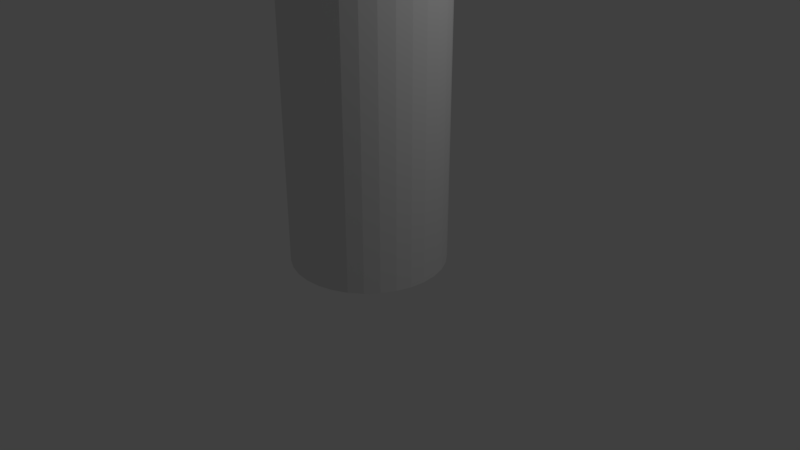 # Source: rigTest.blend  (saved by Blender 2.79.0; exported with 4.5.12 LTS)
import bpy
from mathutils import Matrix  # noqa: F401  (used for matrix-valued properties, if any)

bpy.ops.wm.read_factory_settings(use_empty=True)
scene = bpy.context.scene
scene.name = 'Scene'

# ---- collections
col_collection_1 = bpy.data.collections.new('Collection 1'); scene.collection.children.link(col_collection_1)

# ---- world
world_world = bpy.data.worlds.new('World'); scene.world = world_world
world_world.color = (0.05088, 0.05088, 0.05088)
world_world.use_sun_shadow = False
world_world.sun_shadow_jitter_overblur = 0.0
world_world.cycles.sampling_method = 'MANUAL'

# ---- cameras
cam_camera = bpy.data.cameras.new('Camera')
cam_camera.clip_end = 100.0
cam_camera.lens = 35.0
cam_camera.sensor_width = 32.0
cam_camera.sensor_height = 18.0
cam_camera.ortho_scale = 7.314
cam_camera.dof.focus_distance = 0.0
cam_camera.dof.aperture_fstop = 128.0

# ---- lights
light_lamp = bpy.data.lights.new('Lamp', 'POINT')
light_lamp.transmission_factor = 0.0
light_lamp.cutoff_distance = 30.0
light_lamp.energy = 100.0
light_lamp.shadow_buffer_clip_start = 1.001
light_lamp.shadow_soft_size = 0.1
light_lamp.shadow_maximum_resolution = 0.006
light_lamp.use_absolute_resolution = True

# ---- meshes
me_cylinder = bpy.data.meshes.new('Cylinder')
me_cylinder.from_pydata([(0.0, 1.0, 0.0), (0.0, 1.0, 1.0), (0.1951, 0.9808, 0.0), (0.1951, 0.9808, 1.0), (0.3827, 0.9239, 0.0), (0.3827, 0.9239, 1.0), (0.5556, 0.8315, 0.0), (0.5556, 0.8315, 1.0), (0.7071, 0.7071, 0.0), (0.7071, 0.7071, 1.0), (0.8315, 0.5556, 0.0), (0.8315, 0.5556, 1.0), (0.9239, 0.3827, 0.0), (0.9239, 0.3827, 1.0), (0.9808, 0.1951, 0.0), (0.9808, 0.1951, 1.0), (1.0, 7.55e-08, 0.0), (1.0, 7.55e-08, 1.0), (0.9808, -0.1951, 0.0), (0.9808, -0.1951, 1.0), (0.9239, -0.3827, 0.0), (0.9239, -0.3827, 1.0), (0.8315, -0.5556, 0.0), (0.8315, -0.5556, 1.0), (0.7071, -0.7071, 0.0), (0.7071, -0.7071, 1.0), (0.5556, -0.8315, 0.0), (0.5556, -0.8315, 1.0), (0.3827, -0.9239, 0.0), (0.3827, -0.9239, 1.0), (0.1951, -0.9808, 0.0), (0.1951, -0.9808, 1.0), (-3.258e-07, -1.0, 0.0), (-3.258e-07, -1.0, 1.0), (-0.1951, -0.9808, 0.0), (-0.1951, -0.9808, 1.0), (-0.3827, -0.9239, 0.0), (-0.3827, -0.9239, 1.0), (-0.5556, -0.8315, 0.0), (-0.5556, -0.8315, 1.0), (-0.7071, -0.7071, 0.0), (-0.7071, -0.7071, 1.0), (-0.8315, -0.5556, 0.0), (-0.8315, -0.5556, 1.0), (-0.9239, -0.3827, 0.0), (-0.9239, -0.3827, 1.0), (-0.9808, -0.1951, 0.0), (-0.9808, -0.1951, 1.0), (-1.0, 9.656e-07, 0.0), (-1.0, 9.656e-07, 1.0), (-0.9808, 0.1951, 0.0), (-0.9808, 0.1951, 1.0), (-0.9239, 0.3827, 0.0), (-0.9239, 0.3827, 1.0), (-0.8315, 0.5556, 0.0), (-0.8315, 0.5556, 1.0), (-0.7071, 0.7071, 0.0), (-0.7071, 0.7071, 1.0), (-0.5556, 0.8315, 0.0), (-0.5556, 0.8315, 1.0), (-0.3827, 0.9239, 0.0), (-0.3827, 0.9239, 1.0), (-0.1951, 0.9808, 0.0), (-0.1951, 0.9808, 1.0), (-5.96e-08, 1.0, 2.496), (0.1951, 0.9808, 2.496), (0.3827, 0.9239, 2.496), (0.5556, 0.8315, 2.496), (0.7071, 0.7071, 2.496), (0.8315, 0.5556, 2.496), (0.9239, 0.3827, 2.496), (0.9808, 0.1951, 2.496), (1.0, 7.55e-08, 2.496), (0.9808, -0.1951, 2.496), (0.9239, -0.3827, 2.496), (0.8315, -0.5556, 2.496), (0.7071, -0.7071, 2.496), (0.5556, -0.8315, 2.496), (0.3827, -0.9239, 2.496), (0.1951, -0.9808, 2.496), (-3.854e-07, -1.0, 2.496), (-0.1951, -0.9808, 2.496), (-0.3827, -0.9239, 2.496), (-0.5556, -0.8315, 2.496), (-0.7071, -0.7071, 2.496), (-0.8315, -0.5556, 2.496), (-0.9239, -0.3827, 2.496), (-0.9808, -0.1951, 2.496), (-1.0, 9.656e-07, 2.496), (-0.9808, 0.1951, 2.496), (-0.9239, 0.3827, 2.496), (-0.8315, 0.5556, 2.496), (-0.7071, 0.7071, 2.496), (-0.5556, 0.8315, 2.496), (-0.3827, 0.9239, 2.496), (-0.1951, 0.9808, 2.496), (-5.96e-08, 1.0, 2.848), (0.1951, 0.9808, 2.848), (0.3827, 0.9239, 2.848), (0.5556, 0.8315, 2.848), (0.7071, 0.7071, 2.848), (0.8315, 0.5556, 2.848), (0.9239, 0.3827, 2.848), (0.9808, 0.1951, 2.848), (1.0, 7.55e-08, 2.848), (0.9808, -0.1951, 2.848), (0.9239, -0.3827, 2.848), (0.8315, -0.5556, 2.848), (0.7071, -0.7071, 2.848), (0.5556, -0.8315, 2.848), (0.3827, -0.9239, 2.848), (0.1951, -0.9808, 2.848), (-3.854e-07, -1.0, 2.848), (-0.1951, -0.9808, 2.848), (-0.3827, -0.9239, 2.848), (-0.5556, -0.8315, 2.848), (-0.7071, -0.7071, 2.848), (-0.8315, -0.5556, 2.848), (-0.9239, -0.3827, 2.848), (-0.9808, -0.1951, 2.848), (-1.0, 9.656e-07, 2.848), (-0.9808, 0.1951, 2.848), (-0.9239, 0.3827, 2.848), (-0.8315, 0.5556, 2.848), (-0.7071, 0.7071, 2.848), (-0.5556, 0.8315, 2.848), (-0.3827, 0.9239, 2.848), (-0.1951, 0.9808, 2.848), (-5.96e-08, 1.0, 3.141), (0.1951, 0.9808, 3.141), (0.3827, 0.9239, 3.141), (0.5556, 0.8315, 3.141), (0.7071, 0.7071, 3.141), (0.8315, 0.5556, 3.141), (0.9239, 0.3827, 3.141), (0.9808, 0.1951, 3.141), (1.0, 7.55e-08, 3.141), (0.9808, -0.1951, 3.141), (0.9239, -0.3827, 3.141), (0.8315, -0.5556, 3.141), (0.7071, -0.7071, 3.141), (0.5556, -0.8315, 3.141), (0.3827, -0.9239, 3.141), (0.1951, -0.9808, 3.141), (-3.854e-07, -1.0, 3.141), (-0.1951, -0.9808, 3.141), (-0.3827, -0.9239, 3.141), (-0.5556, -0.8315, 3.141), (-0.7071, -0.7071, 3.141), (-0.8315, -0.5556, 3.141), (-0.9239, -0.3827, 3.141), (-0.9808, -0.1951, 3.141), (-1.0, 9.656e-07, 3.141), (-0.9808, 0.1951, 3.141), (-0.9239, 0.3827, 3.141), (-0.8315, 0.5556, 3.141), (-0.7071, 0.7071, 3.141), (-0.5556, 0.8315, 3.141), (-0.3827, 0.9239, 3.141), (-0.1951, 0.9808, 3.141), (-1.788e-07, 1.0, 4.549), (0.1951, 0.9808, 4.549), (0.3827, 0.9239, 4.549), (0.5556, 0.8315, 4.549), (0.7071, 0.7071, 4.549), (0.8315, 0.5556, 4.549), (0.9239, 0.3827, 4.549), (0.9808, 0.1951, 4.549), (1.0, 7.55e-08, 4.549), (0.9808, -0.1951, 4.549), (0.9239, -0.3827, 4.549), (0.8315, -0.5556, 4.549), (0.7071, -0.7071, 4.549), (0.5556, -0.8315, 4.549), (0.3827, -0.9239, 4.549), (0.1951, -0.9808, 4.549), (-5.047e-07, -1.0, 4.549), (-0.1951, -0.9808, 4.549), (-0.3827, -0.9239, 4.549), (-0.5556, -0.8315, 4.549), (-0.7071, -0.7071, 4.549), (-0.8315, -0.5556, 4.549), (-0.9239, -0.3827, 4.549), (-0.9808, -0.1951, 4.549), (-1.0, 9.656e-07, 4.549), (-0.9808, 0.1951, 4.549), (-0.9239, 0.3827, 4.549), (-0.8315, 0.5556, 4.549), (-0.7071, 0.7071, 4.549), (-0.5556, 0.8315, 4.549), (-0.3827, 0.9239, 4.549), (-0.1951, 0.9808, 4.549), (2.384e-07, 1.0, 6.015), (0.1951, 0.9808, 6.015), (0.3827, 0.9239, 6.015), (0.5556, 0.8315, 6.015), (0.7071, 0.7071, 6.015), (0.8315, 0.5556, 6.015), (0.9239, 0.3827, 6.015), (0.9808, 0.1951, 6.015), (1.0, 7.55e-08, 6.015), (0.9808, -0.1951, 6.015), (0.9239, -0.3827, 6.015), (0.8315, -0.5556, 6.015), (0.7071, -0.7071, 6.015), (0.5556, -0.8315, 6.015), (0.3827, -0.9239, 6.015), (0.1951, -0.9808, 6.015), (-8.742e-08, -1.0, 6.015), (-0.1951, -0.9808, 6.015), (-0.3827, -0.9239, 6.015), (-0.5556, -0.8315, 6.015), (-0.7071, -0.7071, 6.015), (-0.8315, -0.5556, 6.015), (-0.9239, -0.3827, 6.015), (-0.9808, -0.1951, 6.015), (-1.0, 9.656e-07, 6.015), (-0.9808, 0.1951, 6.015), (-0.9239, 0.3827, 6.015), (-0.8315, 0.5556, 6.015), (-0.7071, 0.7071, 6.015), (-0.5556, 0.8315, 6.015), (-0.3827, 0.9239, 6.015), (-0.1951, 0.9808, 6.015)], [], [(0, 1, 3, 2), (2, 3, 5, 4), (4, 5, 7, 6), (6, 7, 9, 8), (8, 9, 11, 10), (10, 11, 13, 12), (12, 13, 15, 14), (14, 15, 17, 16), (16, 17, 19, 18), (18, 19, 21, 20), (20, 21, 23, 22), (22, 23, 25, 24), (24, 25, 27, 26), (26, 27, 29, 28), (28, 29, 31, 30), (30, 31, 33, 32), (32, 33, 35, 34), (34, 35, 37, 36), (36, 37, 39, 38), (38, 39, 41, 40), (40, 41, 43, 42), (42, 43, 45, 44), (44, 45, 47, 46), (46, 47, 49, 48), (48, 49, 51, 50), (50, 51, 53, 52), (52, 53, 55, 54), (54, 55, 57, 56), (56, 57, 59, 58), (58, 59, 61, 60), (21, 19, 73, 74), (60, 61, 63, 62), (62, 63, 1, 0), (0, 2, 4, 6, 8, 10, 12, 14, 16, 18, 20, 22, 24, 26, 28, 30, 32, 34, 36, 38, 40, 42, 44, 46, 48, 50, 52, 54, 56, 58, 60, 62), (78, 77, 109, 110), (39, 37, 82, 83), (57, 55, 91, 92), (13, 11, 69, 70), (31, 29, 78, 79), (49, 47, 87, 88), (5, 3, 65, 66), (23, 21, 74, 75), (41, 39, 83, 84), (59, 57, 92, 93), (15, 13, 70, 71), (33, 31, 79, 80), (51, 49, 88, 89), (7, 5, 66, 67), (25, 23, 75, 76), (43, 41, 84, 85), (61, 59, 93, 94), (17, 15, 71, 72), (35, 33, 80, 81), (53, 51, 89, 90), (9, 7, 67, 68), (27, 25, 76, 77), (45, 43, 85, 86), (63, 61, 94, 95), (19, 17, 72, 73), (37, 35, 81, 82), (55, 53, 90, 91), (11, 9, 68, 69), (29, 27, 77, 78), (47, 45, 86, 87), (3, 1, 64, 65), (1, 63, 95, 64), (113, 112, 144, 145), (65, 64, 96, 97), (92, 91, 123, 124), (79, 78, 110, 111), (66, 65, 97, 98), (93, 92, 124, 125), (80, 79, 111, 112), (67, 66, 98, 99), (94, 93, 125, 126), (81, 80, 112, 113), (68, 67, 99, 100), (95, 94, 126, 127), (82, 81, 113, 114), (69, 68, 100, 101), (64, 95, 127, 96), (83, 82, 114, 115), (70, 69, 101, 102), (84, 83, 115, 116), (71, 70, 102, 103), (85, 84, 116, 117), (72, 71, 103, 104), (86, 85, 117, 118), (73, 72, 104, 105), (87, 86, 118, 119), (74, 73, 105, 106), (88, 87, 119, 120), (75, 74, 106, 107), (89, 88, 120, 121), (76, 75, 107, 108), (90, 89, 121, 122), (77, 76, 108, 109), (91, 90, 122, 123), (148, 147, 179, 180), (100, 99, 131, 132), (127, 126, 158, 159), (114, 113, 145, 146), (101, 100, 132, 133), (96, 127, 159, 128), (115, 114, 146, 147), (102, 101, 133, 134), (116, 115, 147, 148), (103, 102, 134, 135), (117, 116, 148, 149), (104, 103, 135, 136), (118, 117, 149, 150), (105, 104, 136, 137), (119, 118, 150, 151), (106, 105, 137, 138), (120, 119, 151, 152), (107, 106, 138, 139), (121, 120, 152, 153), (108, 107, 139, 140), (122, 121, 153, 154), (109, 108, 140, 141), (123, 122, 154, 155), (110, 109, 141, 142), (97, 96, 128, 129), (124, 123, 155, 156), (111, 110, 142, 143), (98, 97, 129, 130), (125, 124, 156, 157), (112, 111, 143, 144), (99, 98, 130, 131), (126, 125, 157, 158), (183, 182, 214, 215), (135, 134, 166, 167), (149, 148, 180, 181), (136, 135, 167, 168), (150, 149, 181, 182), (137, 136, 168, 169), (151, 150, 182, 183), (138, 137, 169, 170), (152, 151, 183, 184), (139, 138, 170, 171), (153, 152, 184, 185), (140, 139, 171, 172), (154, 153, 185, 186), (141, 140, 172, 173), (155, 154, 186, 187), (142, 141, 173, 174), (129, 128, 160, 161), (156, 155, 187, 188), (143, 142, 174, 175), (130, 129, 161, 162), (157, 156, 188, 189), (144, 143, 175, 176), (131, 130, 162, 163), (158, 157, 189, 190), (145, 144, 176, 177), (132, 131, 163, 164), (159, 158, 190, 191), (146, 145, 177, 178), (133, 132, 164, 165), (128, 159, 191, 160), (147, 146, 178, 179), (134, 133, 165, 166), (193, 192, 223, 222, 221, 220, 219, 218, 217, 216, 215, 214, 213, 212, 211, 210, 209, 208, 207, 206, 205, 204, 203, 202, 201, 200, 199, 198, 197, 196, 195, 194), (170, 169, 201, 202), (184, 183, 215, 216), (171, 170, 202, 203), (185, 184, 216, 217), (172, 171, 203, 204), (186, 185, 217, 218), (173, 172, 204, 205), (187, 186, 218, 219), (174, 173, 205, 206), (161, 160, 192, 193), (188, 187, 219, 220), (175, 174, 206, 207), (162, 161, 193, 194), (189, 188, 220, 221), (176, 175, 207, 208), (163, 162, 194, 195), (190, 189, 221, 222), (177, 176, 208, 209), (164, 163, 195, 196), (191, 190, 222, 223), (178, 177, 209, 210), (165, 164, 196, 197), (160, 191, 223, 192), (179, 178, 210, 211), (166, 165, 197, 198), (180, 179, 211, 212), (167, 166, 198, 199), (181, 180, 212, 213), (168, 167, 199, 200), (182, 181, 213, 214), (169, 168, 200, 201)])
me_cylinder.use_remesh_preserve_volume = False
me_cylinder.use_remesh_preserve_attributes = False
me_cylinder.use_mirror_vertex_groups = False
me_cylinder.update()
arm_armature = bpy.data.armatures.new('Armature')  # bones are not reproduced

# ---- objects
ob_armature = bpy.data.objects.new('Armature', arm_armature)
ob_cylinder = bpy.data.objects.new('Cylinder', me_cylinder)
ob_lamp = bpy.data.objects.new('Lamp', light_lamp)
ob_camera = bpy.data.objects.new('Camera', cam_camera)

# ---- transforms, parenting, visibility, modifiers, constraints
ob_armature.location = (0.0, 0.0, 0.0)
ob_armature.show_in_front = True
ob_armature.lineart.crease_threshold = 0.0
ob_cylinder.parent = ob_armature
ob_cylinder.location = (0.0, 0.0, 0.0)
ob_cylinder.lineart.crease_threshold = 0.0
_vg = ob_cylinder.vertex_groups.new(name='Bone')
for _i, _w in zip([0, 1, 2, 3, 4, 5, 6, 7, 8, 9, 10, 11, 12, 13, 14, 15, 16, 17, 18, 19, 20, 21, 22, 23, 24, 25, 26, 27, 28, 29, 30, 31, 32, 33, 34, 35, 36, 37, 38, 39, 40, 41, 42, 43, 44, 45, 46, 47, 48, 49, 50, 51, 52, 53, 54, 55, 56, 57, 58, 59, 60, 61, 62, 63, 64, 65, 66, 67, 68, 69, 70, 71, 72, 73, 74, 75, 76, 77, 78, 79, 80, 81, 82, 83, 84, 85, 86, 87, 88, 89, 90, 91, 92, 93, 94, 95, 96, 97, 98, 99, 100, 101, 102, 103, 104, 105, 106, 107, 108, 109, 110, 111, 112, 113, 114, 115, 116, 117, 118, 119, 120, 121, 122, 123, 124, 125, 126, 127], [0.6617, 0.4906, 0.703, 0.4925, 0.7368, 0.4945, 0.7637, 0.4963, 0.782, 0.4978, 0.7968, 0.499, 0.8103, 0.4999, 0.8224, 0.5002, 0.8103, 0.4999, 0.7968, 0.499, 0.782, 0.4978, 0.7637, 0.4963, 0.7368, 0.4945, 0.703, 0.4925, 0.6617, 0.4906, 0.608, 0.4896, 0.6617, 0.4906, 0.703, 0.4925, 0.7368, 0.4945, 0.7637, 0.4963, 0.782, 0.4978, 0.7968, 0.499, 0.8103, 0.4999, 0.8224, 0.5002, 0.8103, 0.4999, 0.7968, 0.499, 0.782, 0.4978, 0.7637, 0.4963, 0.7368, 0.4945, 0.703, 0.4925, 0.6617, 0.4906, 0.608, 0.4896, 0.05623, 0.05633, 0.05645, 0.05658, 0.0567, 0.05679, 0.05686, 0.05688, 0.05686, 0.05679, 0.0567, 0.05658, 0.05645, 0.05633, 0.05623, 0.05619, 0.05623, 0.05633, 0.05645, 0.05658, 0.0567, 0.05679, 0.05686, 0.05688, 0.05686, 0.05679, 0.0567, 0.05658, 0.05645, 0.05633, 0.05623, 0.05619, 0.003486, 0.003548, 0.003636, 0.003732, 0.003822, 0.003896, 0.003943, 0.00396, 0.003943, 0.003896, 0.003822, 0.003732, 0.003636, 0.003548, 0.003486, 0.003462, 0.003486, 0.003548, 0.003636, 0.003732, 0.003822, 0.003896, 0.003943, 0.00396, 0.003943, 0.003896, 0.003822, 0.003732, 0.003636, 0.003548, 0.003486, 0.003462]): _vg.add([_i], _w, 'REPLACE')
_vg = ob_cylinder.vertex_groups.new(name='Bone.001')
for _i, _w in zip([0, 1, 2, 3, 4, 5, 6, 7, 8, 9, 10, 11, 12, 13, 14, 15, 16, 17, 18, 19, 20, 21, 22, 23, 24, 25, 26, 27, 28, 29, 30, 31, 32, 33, 34, 35, 36, 37, 38, 39, 40, 41, 42, 43, 44, 45, 46, 47, 48, 49, 50, 51, 52, 53, 54, 55, 56, 57, 58, 59, 60, 61, 62, 63, 64, 65, 66, 67, 68, 69, 70, 71, 72, 73, 74, 75, 76, 77, 78, 79, 80, 81, 82, 83, 84, 85, 86, 87, 88, 89, 90, 91, 92, 93, 94, 95], [0.3237, 0.457, 0.2819, 0.4551, 0.2479, 0.4531, 0.2211, 0.4512, 0.2028, 0.4497, 0.1882, 0.4485, 0.1752, 0.4477, 0.1638, 0.4474, 0.1752, 0.4477, 0.1882, 0.4485, 0.2028, 0.4497, 0.2211, 0.4512, 0.2479, 0.4531, 0.2819, 0.4551, 0.3237, 0.457, 0.3781, 0.458, 0.3237, 0.457, 0.2819, 0.4551, 0.2479, 0.4531, 0.2211, 0.4512, 0.2028, 0.4497, 0.1882, 0.4485, 0.1752, 0.4477, 0.1638, 0.4474, 0.1752, 0.4477, 0.1882, 0.4485, 0.2028, 0.4497, 0.2211, 0.4512, 0.2479, 0.4531, 0.2819, 0.4551, 0.3237, 0.457, 0.3781, 0.458, 0.05189, 0.05179, 0.05167, 0.05154, 0.05142, 0.05133, 0.05126, 0.05124, 0.05126, 0.05133, 0.05142, 0.05154, 0.05167, 0.05179, 0.05189, 0.05193, 0.05189, 0.05179, 0.05167, 0.05154, 0.05142, 0.05133, 0.05126, 0.05124, 0.05126, 0.05133, 0.05142, 0.05154, 0.05167, 0.05179, 0.05189, 0.05193]): _vg.add([_i], _w, 'REPLACE')
_vg = ob_cylinder.vertex_groups.new(name='Bone.003')
for _i, _w in zip([1, 3, 5, 7, 9, 11, 13, 15, 17, 19, 21, 23, 25, 27, 29, 31, 33, 35, 37, 39, 41, 43, 45, 47, 49, 51, 53, 55, 57, 59, 61, 63, 64, 65, 66, 67, 68, 69, 70, 71, 72, 73, 74, 75, 76, 77, 78, 79, 80, 81, 82, 83, 84, 85, 86, 87, 88, 89, 90, 91, 92, 93, 94, 95, 96, 97, 98, 99, 100, 101, 102, 103, 104, 105, 106, 107, 108, 109, 110, 111, 112, 113, 114, 115, 116, 117, 118, 119, 120, 121, 122, 123, 124, 125, 126, 127, 128, 129, 130, 131, 132, 133, 134, 135, 136, 137, 138, 139, 140, 141, 142, 143, 144, 145, 146, 147, 148, 149, 150, 151, 152, 153, 154, 155, 156, 157, 158, 159, 160, 161, 162, 163, 164, 165, 166, 167, 168, 169, 170, 171, 172, 173, 174, 175, 176, 177, 178, 179, 180, 181, 182, 183, 184, 185, 186, 187, 188, 189, 190, 191], [0.05102, 0.05104, 0.05104, 0.05105, 0.05104, 0.05103, 0.05101, 0.051, 0.05101, 0.05103, 0.05104, 0.05105, 0.05104, 0.05104, 0.05102, 0.05101, 0.05102, 0.05104, 0.05104, 0.05105, 0.05104, 0.05103, 0.05101, 0.051, 0.05101, 0.05103, 0.05104, 0.05105, 0.05104, 0.05104, 0.05102, 0.05101, 0.868, 0.868, 0.868, 0.868, 0.868, 0.868, 0.868, 0.868, 0.868, 0.868, 0.868, 0.868, 0.868, 0.868, 0.868, 0.868, 0.868, 0.868, 0.868, 0.868, 0.868, 0.868, 0.868, 0.868, 0.868, 0.868, 0.868, 0.868, 0.868, 0.868, 0.868, 0.868, 0.8885, 0.8885, 0.8885, 0.8885, 0.8885, 0.8885, 0.8885, 0.8885, 0.8885, 0.8885, 0.8885, 0.8885, 0.8885, 0.8885, 0.8885, 0.8885, 0.8885, 0.8885, 0.8885, 0.8885, 0.8885, 0.8885, 0.8885, 0.8885, 0.8885, 0.8885, 0.8885, 0.8885, 0.8885, 0.8885, 0.8885, 0.8885, 0.8633, 0.8633, 0.8633, 0.8633, 0.8633, 0.8633, 0.8633, 0.8633, 0.8633, 0.8633, 0.8633, 0.8633, 0.8633, 0.8633, 0.8633, 0.8633, 0.8633, 0.8633, 0.8633, 0.8633, 0.8633, 0.8633, 0.8633, 0.8633, 0.8633, 0.8633, 0.8633, 0.8633, 0.8633, 0.8633, 0.8633, 0.8633, 0.08726, 0.08725, 0.08724, 0.08725, 0.08726, 0.08726, 0.08726, 0.08726, 0.08725, 0.08724, 0.08724, 0.08724, 0.08725, 0.08726, 0.08726, 0.08726, 0.08726, 0.08725, 0.08724, 0.08725, 0.08726, 0.08726, 0.08726, 0.08726, 0.08725, 0.08724, 0.08724, 0.08724, 0.08725, 0.08726, 0.08726, 0.08726]): _vg.add([_i], _w, 'REPLACE')
_vg = ob_cylinder.vertex_groups.new(name='Bone.002')
for _i, _w in zip([96, 97, 98, 99, 100, 101, 102, 103, 104, 105, 106, 107, 108, 109, 110, 111, 112, 113, 114, 115, 116, 117, 118, 119, 120, 121, 122, 123, 124, 125, 126, 127, 128, 129, 130, 131, 132, 133, 134, 135, 136, 137, 138, 139, 140, 141, 142, 143, 144, 145, 146, 147, 148, 149, 150, 151, 152, 153, 154, 155, 156, 157, 158, 159, 160, 161, 162, 163, 164, 165, 166, 167, 168, 169, 170, 171, 172, 173, 174, 175, 176, 177, 178, 179, 180, 181, 182, 183, 184, 185, 186, 187, 188, 189, 190, 191, 192, 193, 194, 195, 196, 197, 198, 199, 200, 201, 202, 203, 204, 205, 206, 207, 208, 209, 210, 211, 212, 213, 214, 215, 216, 217, 218, 219, 220, 221, 222, 223], [0.05477, 0.05477, 0.05477, 0.05477, 0.05477, 0.05477, 0.05477, 0.05477, 0.05477, 0.05477, 0.05477, 0.05477, 0.05477, 0.05477, 0.05477, 0.05477, 0.05477, 0.05477, 0.05477, 0.05477, 0.05477, 0.05477, 0.05477, 0.05477, 0.05477, 0.05477, 0.05477, 0.05477, 0.05477, 0.05477, 0.05477, 0.05477, 0.1031, 0.1031, 0.1031, 0.1031, 0.1031, 0.1031, 0.1031, 0.1031, 0.1031, 0.1031, 0.1031, 0.1031, 0.1031, 0.1031, 0.1031, 0.1031, 0.1031, 0.1031, 0.1031, 0.1031, 0.1031, 0.1031, 0.1031, 0.1031, 0.1031, 0.1031, 0.1031, 0.1031, 0.1031, 0.1031, 0.1031, 0.1031, 0.8291, 0.829, 0.829, 0.829, 0.8291, 0.8291, 0.8291, 0.8291, 0.829, 0.8289, 0.8289, 0.8289, 0.829, 0.8291, 0.8291, 0.8291, 0.8291, 0.829, 0.829, 0.829, 0.8291, 0.8291, 0.8291, 0.8291, 0.829, 0.8289, 0.8289, 0.8289, 0.829, 0.8291, 0.8291, 0.8291, 0.145, 0.1411, 0.1357, 0.1411, 0.145, 0.1462, 0.1462, 0.1458, 0.1443, 0.1399, 0.1339, 0.1399, 0.1443, 0.1458, 0.1462, 0.1462, 0.145, 0.1411, 0.1357, 0.1411, 0.145, 0.1462, 0.1462, 0.1458, 0.1443, 0.1399, 0.1339, 0.1399, 0.1443, 0.1458, 0.1462, 0.1462]): _vg.add([_i], _w, 'REPLACE')
_vg = ob_cylinder.vertex_groups.new(name='Bone.004')
for _i, _w in zip([160, 161, 162, 163, 164, 165, 166, 167, 168, 169, 170, 171, 172, 173, 174, 175, 176, 177, 178, 179, 180, 181, 182, 183, 184, 185, 186, 187, 188, 189, 190, 191, 192, 193, 194, 195, 196, 197, 198, 199, 200, 201, 202, 203, 204, 205, 206, 207, 208, 209, 210, 211, 212, 213, 214, 215, 216, 217, 218, 219, 220, 221, 222, 223], [0.08128, 0.08137, 0.08143, 0.08137, 0.08128, 0.08122, 0.08121, 0.08125, 0.08133, 0.08144, 0.08151, 0.08144, 0.08133, 0.08125, 0.08121, 0.08122, 0.08128, 0.08137, 0.08143, 0.08137, 0.08128, 0.08122, 0.08121, 0.08125, 0.08133, 0.08144, 0.08151, 0.08144, 0.08133, 0.08125, 0.08121, 0.08122, 0.8393, 0.8436, 0.8497, 0.8436, 0.8393, 0.838, 0.838, 0.8384, 0.8402, 0.8449, 0.8516, 0.8449, 0.8402, 0.8384, 0.838, 0.838, 0.8393, 0.8436, 0.8497, 0.8436, 0.8393, 0.838, 0.838, 0.8384, 0.8402, 0.8449, 0.8516, 0.8449, 0.8402, 0.8384, 0.838, 0.838]): _vg.add([_i], _w, 'REPLACE')
_m = ob_cylinder.modifiers.new('Armature', 'ARMATURE')
_m.object = ob_armature
ob_lamp.location = (4.076, 1.005, 5.904)
ob_lamp.rotation_euler = (0.6503, 0.05522, 1.866)
ob_lamp.lock_rotations_4d = False
ob_lamp.empty_display_type = 'ARROWS'
ob_lamp.color = (0.0, 0.0, 0.0, 0.0)
ob_lamp.lineart.crease_threshold = 0.0
ob_camera.location = (7.481, -6.508, 5.344)
ob_camera.rotation_euler = (1.109, 0.0, 0.8149)
ob_camera.lock_rotations_4d = False
ob_camera.empty_display_type = 'ARROWS'
ob_camera.color = (0.0, 0.0, 0.0, 0.0)
ob_camera.display_type = 'WIRE'
ob_camera.lineart.crease_threshold = 0.0

# ---- collection membership
col_collection_1.objects.link(ob_armature)
col_collection_1.objects.link(ob_cylinder)
col_collection_1.objects.link(ob_lamp)
col_collection_1.objects.link(ob_camera)

# ---- scene / render settings (as saved in the file)
scene.camera = ob_camera
scene.frame_start = 1; scene.frame_end = 250; scene.frame_set(1)
scene.render.engine = 'BLENDER_EEVEE_NEXT'
scene.render.resolution_percentage = 50
scene.render.dither_intensity = 0.0
scene.cycles.use_denoising = False
scene.cycles.samples = 128
scene.cycles.sampling_pattern = 'TABULATED_SOBOL'
scene.cycles.use_adaptive_sampling = False
scene.cycles.use_light_tree = False
scene.cycles.blur_glossy = 0.0
scene.cycles.sample_clamp_indirect = 0.0
scene.view_settings.view_transform = 'Standard'
bpy.context.view_layer.update()
